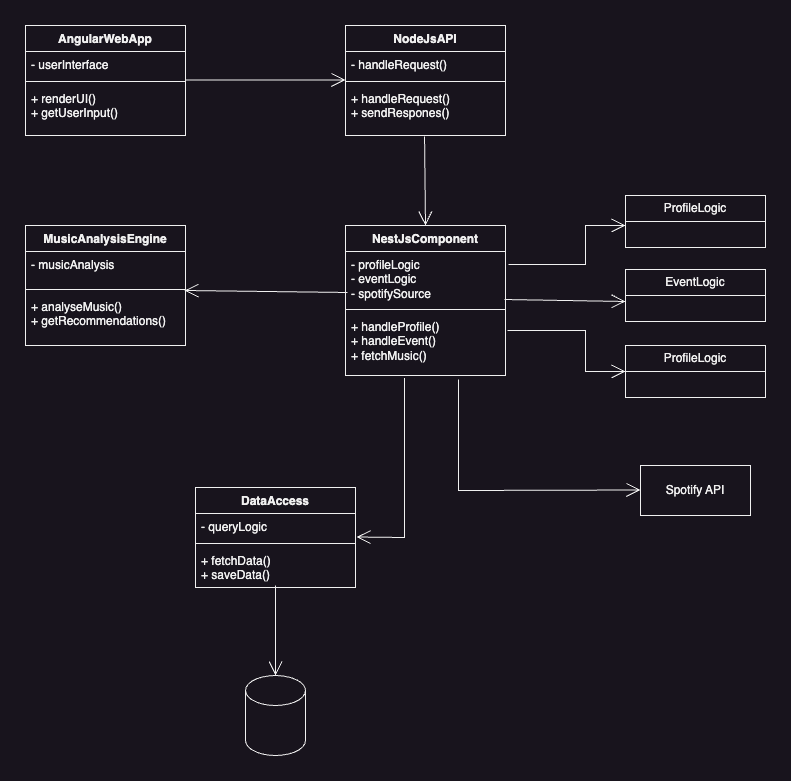

The diagram above was exported from draw.io. Its source (the exported page's mxGraphModel, read from the mxfile embedded in the PNG):
<mxGraphModel dx="1026" dy="659" grid="1" gridSize="10" guides="1" tooltips="1" connect="1" arrows="1" fold="1" page="1" pageScale="1" pageWidth="827" pageHeight="1169" math="0" shadow="0">
  <root>
    <mxCell id="0" />
    <mxCell id="1" parent="0" />
    <mxCell id="MnBUcD-4onr4cQDSoRJs-1" value="AngularWebApp" style="swimlane;fontStyle=1;align=center;verticalAlign=top;childLayout=stackLayout;horizontal=1;startSize=26;horizontalStack=0;resizeParent=1;resizeParentMax=0;resizeLast=0;collapsible=1;marginBottom=0;whiteSpace=wrap;html=1;" vertex="1" parent="1">
      <mxGeometry x="80" y="80" width="160" height="110" as="geometry" />
    </mxCell>
    <mxCell id="MnBUcD-4onr4cQDSoRJs-2" value="- userInterface" style="text;strokeColor=none;fillColor=none;align=left;verticalAlign=top;spacingLeft=4;spacingRight=4;overflow=hidden;rotatable=0;points=[[0,0.5],[1,0.5]];portConstraint=eastwest;whiteSpace=wrap;html=1;" vertex="1" parent="MnBUcD-4onr4cQDSoRJs-1">
      <mxGeometry y="26" width="160" height="26" as="geometry" />
    </mxCell>
    <mxCell id="MnBUcD-4onr4cQDSoRJs-3" value="" style="line;strokeWidth=1;fillColor=none;align=left;verticalAlign=middle;spacingTop=-1;spacingLeft=3;spacingRight=3;rotatable=0;labelPosition=right;points=[];portConstraint=eastwest;strokeColor=inherit;" vertex="1" parent="MnBUcD-4onr4cQDSoRJs-1">
      <mxGeometry y="52" width="160" height="8" as="geometry" />
    </mxCell>
    <mxCell id="MnBUcD-4onr4cQDSoRJs-4" value="+ renderUI()&lt;div&gt;+ getUserInput()&lt;/div&gt;" style="text;strokeColor=none;fillColor=none;align=left;verticalAlign=top;spacingLeft=4;spacingRight=4;overflow=hidden;rotatable=0;points=[[0,0.5],[1,0.5]];portConstraint=eastwest;whiteSpace=wrap;html=1;" vertex="1" parent="MnBUcD-4onr4cQDSoRJs-1">
      <mxGeometry y="60" width="160" height="50" as="geometry" />
    </mxCell>
    <mxCell id="MnBUcD-4onr4cQDSoRJs-5" value="NodeJsAPI" style="swimlane;fontStyle=1;align=center;verticalAlign=top;childLayout=stackLayout;horizontal=1;startSize=26;horizontalStack=0;resizeParent=1;resizeParentMax=0;resizeLast=0;collapsible=1;marginBottom=0;whiteSpace=wrap;html=1;" vertex="1" parent="1">
      <mxGeometry x="400" y="80" width="160" height="110" as="geometry" />
    </mxCell>
    <mxCell id="MnBUcD-4onr4cQDSoRJs-6" value="- handleRequest()" style="text;strokeColor=none;fillColor=none;align=left;verticalAlign=top;spacingLeft=4;spacingRight=4;overflow=hidden;rotatable=0;points=[[0,0.5],[1,0.5]];portConstraint=eastwest;whiteSpace=wrap;html=1;" vertex="1" parent="MnBUcD-4onr4cQDSoRJs-5">
      <mxGeometry y="26" width="160" height="26" as="geometry" />
    </mxCell>
    <mxCell id="MnBUcD-4onr4cQDSoRJs-7" value="" style="line;strokeWidth=1;fillColor=none;align=left;verticalAlign=middle;spacingTop=-1;spacingLeft=3;spacingRight=3;rotatable=0;labelPosition=right;points=[];portConstraint=eastwest;strokeColor=inherit;" vertex="1" parent="MnBUcD-4onr4cQDSoRJs-5">
      <mxGeometry y="52" width="160" height="8" as="geometry" />
    </mxCell>
    <mxCell id="MnBUcD-4onr4cQDSoRJs-8" value="+ handleRequest()&lt;div&gt;+ sendRespones()&lt;/div&gt;" style="text;strokeColor=none;fillColor=none;align=left;verticalAlign=top;spacingLeft=4;spacingRight=4;overflow=hidden;rotatable=0;points=[[0,0.5],[1,0.5]];portConstraint=eastwest;whiteSpace=wrap;html=1;" vertex="1" parent="MnBUcD-4onr4cQDSoRJs-5">
      <mxGeometry y="60" width="160" height="50" as="geometry" />
    </mxCell>
    <mxCell id="MnBUcD-4onr4cQDSoRJs-9" value="NestJsComponent" style="swimlane;fontStyle=1;align=center;verticalAlign=top;childLayout=stackLayout;horizontal=1;startSize=26;horizontalStack=0;resizeParent=1;resizeParentMax=0;resizeLast=0;collapsible=1;marginBottom=0;whiteSpace=wrap;html=1;" vertex="1" parent="1">
      <mxGeometry x="400" y="280" width="160" height="150" as="geometry" />
    </mxCell>
    <mxCell id="MnBUcD-4onr4cQDSoRJs-10" value="- profileLogic&lt;div&gt;- eventLogic&lt;/div&gt;&lt;div&gt;- spotifySource&lt;/div&gt;" style="text;strokeColor=none;fillColor=none;align=left;verticalAlign=top;spacingLeft=4;spacingRight=4;overflow=hidden;rotatable=0;points=[[0,0.5],[1,0.5]];portConstraint=eastwest;whiteSpace=wrap;html=1;" vertex="1" parent="MnBUcD-4onr4cQDSoRJs-9">
      <mxGeometry y="26" width="160" height="54" as="geometry" />
    </mxCell>
    <mxCell id="MnBUcD-4onr4cQDSoRJs-11" value="" style="line;strokeWidth=1;fillColor=none;align=left;verticalAlign=middle;spacingTop=-1;spacingLeft=3;spacingRight=3;rotatable=0;labelPosition=right;points=[];portConstraint=eastwest;strokeColor=inherit;" vertex="1" parent="MnBUcD-4onr4cQDSoRJs-9">
      <mxGeometry y="80" width="160" height="8" as="geometry" />
    </mxCell>
    <mxCell id="MnBUcD-4onr4cQDSoRJs-12" value="+ handleProfile()&lt;div&gt;+ handleEvent()&lt;/div&gt;&lt;div&gt;+ fetchMusic()&lt;/div&gt;" style="text;strokeColor=none;fillColor=none;align=left;verticalAlign=top;spacingLeft=4;spacingRight=4;overflow=hidden;rotatable=0;points=[[0,0.5],[1,0.5]];portConstraint=eastwest;whiteSpace=wrap;html=1;" vertex="1" parent="MnBUcD-4onr4cQDSoRJs-9">
      <mxGeometry y="88" width="160" height="62" as="geometry" />
    </mxCell>
    <mxCell id="MnBUcD-4onr4cQDSoRJs-17" value="Spotify API" style="html=1;whiteSpace=wrap;" vertex="1" parent="1">
      <mxGeometry x="695" y="520" width="110" height="50" as="geometry" />
    </mxCell>
    <mxCell id="MnBUcD-4onr4cQDSoRJs-18" value="EventLogic" style="swimlane;fontStyle=0;childLayout=stackLayout;horizontal=1;startSize=26;fillColor=none;horizontalStack=0;resizeParent=1;resizeParentMax=0;resizeLast=0;collapsible=1;marginBottom=0;whiteSpace=wrap;html=1;" vertex="1" parent="1">
      <mxGeometry x="680" y="324" width="140" height="52" as="geometry" />
    </mxCell>
    <mxCell id="MnBUcD-4onr4cQDSoRJs-22" value="ProfileLogic" style="swimlane;fontStyle=0;childLayout=stackLayout;horizontal=1;startSize=26;fillColor=none;horizontalStack=0;resizeParent=1;resizeParentMax=0;resizeLast=0;collapsible=1;marginBottom=0;whiteSpace=wrap;html=1;" vertex="1" parent="1">
      <mxGeometry x="680" y="250" width="140" height="52" as="geometry" />
    </mxCell>
    <mxCell id="MnBUcD-4onr4cQDSoRJs-24" value="ProfileLogic" style="swimlane;fontStyle=0;childLayout=stackLayout;horizontal=1;startSize=26;fillColor=none;horizontalStack=0;resizeParent=1;resizeParentMax=0;resizeLast=0;collapsible=1;marginBottom=0;whiteSpace=wrap;html=1;" vertex="1" parent="1">
      <mxGeometry x="680" y="400" width="140" height="52" as="geometry" />
    </mxCell>
    <mxCell id="MnBUcD-4onr4cQDSoRJs-25" value="MusicAnalysisEngine" style="swimlane;fontStyle=1;align=center;verticalAlign=top;childLayout=stackLayout;horizontal=1;startSize=26;horizontalStack=0;resizeParent=1;resizeParentMax=0;resizeLast=0;collapsible=1;marginBottom=0;whiteSpace=wrap;html=1;" vertex="1" parent="1">
      <mxGeometry x="80" y="280" width="160" height="120" as="geometry" />
    </mxCell>
    <mxCell id="MnBUcD-4onr4cQDSoRJs-26" value="- musicAnalysis" style="text;strokeColor=none;fillColor=none;align=left;verticalAlign=top;spacingLeft=4;spacingRight=4;overflow=hidden;rotatable=0;points=[[0,0.5],[1,0.5]];portConstraint=eastwest;whiteSpace=wrap;html=1;" vertex="1" parent="MnBUcD-4onr4cQDSoRJs-25">
      <mxGeometry y="26" width="160" height="34" as="geometry" />
    </mxCell>
    <mxCell id="MnBUcD-4onr4cQDSoRJs-27" value="" style="line;strokeWidth=1;fillColor=none;align=left;verticalAlign=middle;spacingTop=-1;spacingLeft=3;spacingRight=3;rotatable=0;labelPosition=right;points=[];portConstraint=eastwest;strokeColor=inherit;" vertex="1" parent="MnBUcD-4onr4cQDSoRJs-25">
      <mxGeometry y="60" width="160" height="8" as="geometry" />
    </mxCell>
    <mxCell id="MnBUcD-4onr4cQDSoRJs-28" value="&lt;div&gt;+ analyseMusic()&lt;/div&gt;&lt;div&gt;+ getRecommendations()&lt;/div&gt;" style="text;strokeColor=none;fillColor=none;align=left;verticalAlign=top;spacingLeft=4;spacingRight=4;overflow=hidden;rotatable=0;points=[[0,0.5],[1,0.5]];portConstraint=eastwest;whiteSpace=wrap;html=1;" vertex="1" parent="MnBUcD-4onr4cQDSoRJs-25">
      <mxGeometry y="68" width="160" height="52" as="geometry" />
    </mxCell>
    <mxCell id="MnBUcD-4onr4cQDSoRJs-29" value="DataAccess" style="swimlane;fontStyle=1;align=center;verticalAlign=top;childLayout=stackLayout;horizontal=1;startSize=26;horizontalStack=0;resizeParent=1;resizeParentMax=0;resizeLast=0;collapsible=1;marginBottom=0;whiteSpace=wrap;html=1;" vertex="1" parent="1">
      <mxGeometry x="250" y="542" width="160" height="100" as="geometry" />
    </mxCell>
    <mxCell id="MnBUcD-4onr4cQDSoRJs-30" value="- queryLogic" style="text;strokeColor=none;fillColor=none;align=left;verticalAlign=top;spacingLeft=4;spacingRight=4;overflow=hidden;rotatable=0;points=[[0,0.5],[1,0.5]];portConstraint=eastwest;whiteSpace=wrap;html=1;" vertex="1" parent="MnBUcD-4onr4cQDSoRJs-29">
      <mxGeometry y="26" width="160" height="26" as="geometry" />
    </mxCell>
    <mxCell id="MnBUcD-4onr4cQDSoRJs-31" value="" style="line;strokeWidth=1;fillColor=none;align=left;verticalAlign=middle;spacingTop=-1;spacingLeft=3;spacingRight=3;rotatable=0;labelPosition=right;points=[];portConstraint=eastwest;strokeColor=inherit;" vertex="1" parent="MnBUcD-4onr4cQDSoRJs-29">
      <mxGeometry y="52" width="160" height="8" as="geometry" />
    </mxCell>
    <mxCell id="MnBUcD-4onr4cQDSoRJs-32" value="+ fetchData()&lt;div&gt;+ saveData()&lt;/div&gt;" style="text;strokeColor=none;fillColor=none;align=left;verticalAlign=top;spacingLeft=4;spacingRight=4;overflow=hidden;rotatable=0;points=[[0,0.5],[1,0.5]];portConstraint=eastwest;whiteSpace=wrap;html=1;" vertex="1" parent="MnBUcD-4onr4cQDSoRJs-29">
      <mxGeometry y="60" width="160" height="40" as="geometry" />
    </mxCell>
    <mxCell id="MnBUcD-4onr4cQDSoRJs-33" value="" style="shape=cylinder3;whiteSpace=wrap;html=1;boundedLbl=1;backgroundOutline=1;size=15;" vertex="1" parent="1">
      <mxGeometry x="300" y="730" width="60" height="80" as="geometry" />
    </mxCell>
    <mxCell id="MnBUcD-4onr4cQDSoRJs-34" value="" style="endArrow=open;endFill=1;endSize=12;html=1;rounded=0;" edge="1" parent="1">
      <mxGeometry width="160" relative="1" as="geometry">
        <mxPoint x="240" y="134.5" as="sourcePoint" />
        <mxPoint x="400" y="134.5" as="targetPoint" />
      </mxGeometry>
    </mxCell>
    <mxCell id="MnBUcD-4onr4cQDSoRJs-36" value="" style="endArrow=open;endFill=1;endSize=12;html=1;rounded=0;exitX=0.494;exitY=1.02;exitDx=0;exitDy=0;exitPerimeter=0;entryX=0.5;entryY=0;entryDx=0;entryDy=0;" edge="1" parent="1" source="MnBUcD-4onr4cQDSoRJs-8" target="MnBUcD-4onr4cQDSoRJs-9">
      <mxGeometry width="160" relative="1" as="geometry">
        <mxPoint x="254" y="230" as="sourcePoint" />
        <mxPoint x="414" y="230" as="targetPoint" />
      </mxGeometry>
    </mxCell>
    <mxCell id="MnBUcD-4onr4cQDSoRJs-37" value="" style="endArrow=open;endFill=1;endSize=12;html=1;rounded=0;entryX=0.994;entryY=-0.058;entryDx=0;entryDy=0;entryPerimeter=0;exitX=0.013;exitY=0.759;exitDx=0;exitDy=0;exitPerimeter=0;" edge="1" parent="1" source="MnBUcD-4onr4cQDSoRJs-10" target="MnBUcD-4onr4cQDSoRJs-28">
      <mxGeometry width="160" relative="1" as="geometry">
        <mxPoint x="120" y="480" as="sourcePoint" />
        <mxPoint x="280" y="480" as="targetPoint" />
      </mxGeometry>
    </mxCell>
    <mxCell id="MnBUcD-4onr4cQDSoRJs-38" value="" style="endArrow=open;endFill=1;endSize=12;html=1;rounded=0;exitX=1.019;exitY=0.241;exitDx=0;exitDy=0;exitPerimeter=0;" edge="1" parent="1" source="MnBUcD-4onr4cQDSoRJs-10">
      <mxGeometry width="160" relative="1" as="geometry">
        <mxPoint x="520" y="280" as="sourcePoint" />
        <mxPoint x="680" y="280" as="targetPoint" />
        <Array as="points">
          <mxPoint x="640" y="319" />
          <mxPoint x="640" y="280" />
        </Array>
      </mxGeometry>
    </mxCell>
    <mxCell id="MnBUcD-4onr4cQDSoRJs-39" value="" style="endArrow=open;endFill=1;endSize=12;html=1;rounded=0;exitX=0.994;exitY=0.963;exitDx=0;exitDy=0;exitPerimeter=0;" edge="1" parent="1">
      <mxGeometry width="160" relative="1" as="geometry">
        <mxPoint x="559.04" y="354.00199999999995" as="sourcePoint" />
        <mxPoint x="680" y="356" as="targetPoint" />
      </mxGeometry>
    </mxCell>
    <mxCell id="MnBUcD-4onr4cQDSoRJs-40" value="" style="endArrow=open;endFill=1;endSize=12;html=1;rounded=0;exitX=1.013;exitY=0.274;exitDx=0;exitDy=0;exitPerimeter=0;" edge="1" parent="1" source="MnBUcD-4onr4cQDSoRJs-12">
      <mxGeometry width="160" relative="1" as="geometry">
        <mxPoint x="520" y="425.5" as="sourcePoint" />
        <mxPoint x="680" y="426" as="targetPoint" />
        <Array as="points">
          <mxPoint x="640" y="385" />
          <mxPoint x="640" y="426" />
        </Array>
      </mxGeometry>
    </mxCell>
    <mxCell id="MnBUcD-4onr4cQDSoRJs-41" value="" style="endArrow=open;endFill=1;endSize=12;html=1;rounded=0;exitX=0.706;exitY=1.065;exitDx=0;exitDy=0;exitPerimeter=0;" edge="1" parent="1" source="MnBUcD-4onr4cQDSoRJs-12">
      <mxGeometry width="160" relative="1" as="geometry">
        <mxPoint x="535" y="544.5" as="sourcePoint" />
        <mxPoint x="695" y="544.5" as="targetPoint" />
        <Array as="points">
          <mxPoint x="513" y="545" />
        </Array>
      </mxGeometry>
    </mxCell>
    <mxCell id="MnBUcD-4onr4cQDSoRJs-42" value="" style="endArrow=open;endFill=1;endSize=12;html=1;rounded=0;entryX=1.006;entryY=0.904;entryDx=0;entryDy=0;entryPerimeter=0;exitX=0.369;exitY=1.04;exitDx=0;exitDy=0;exitPerimeter=0;" edge="1" parent="1" source="MnBUcD-4onr4cQDSoRJs-12" target="MnBUcD-4onr4cQDSoRJs-30">
      <mxGeometry width="160" relative="1" as="geometry">
        <mxPoint x="280" y="430" as="sourcePoint" />
        <mxPoint x="440" y="430" as="targetPoint" />
        <Array as="points">
          <mxPoint x="459" y="592" />
        </Array>
      </mxGeometry>
    </mxCell>
    <mxCell id="MnBUcD-4onr4cQDSoRJs-43" value="" style="endArrow=open;endFill=1;endSize=12;html=1;rounded=0;entryX=0.5;entryY=0;entryDx=0;entryDy=0;entryPerimeter=0;" edge="1" parent="1" target="MnBUcD-4onr4cQDSoRJs-33">
      <mxGeometry width="160" relative="1" as="geometry">
        <mxPoint x="330" y="640" as="sourcePoint" />
        <mxPoint x="440" y="640" as="targetPoint" />
      </mxGeometry>
    </mxCell>
  </root>
</mxGraphModel>